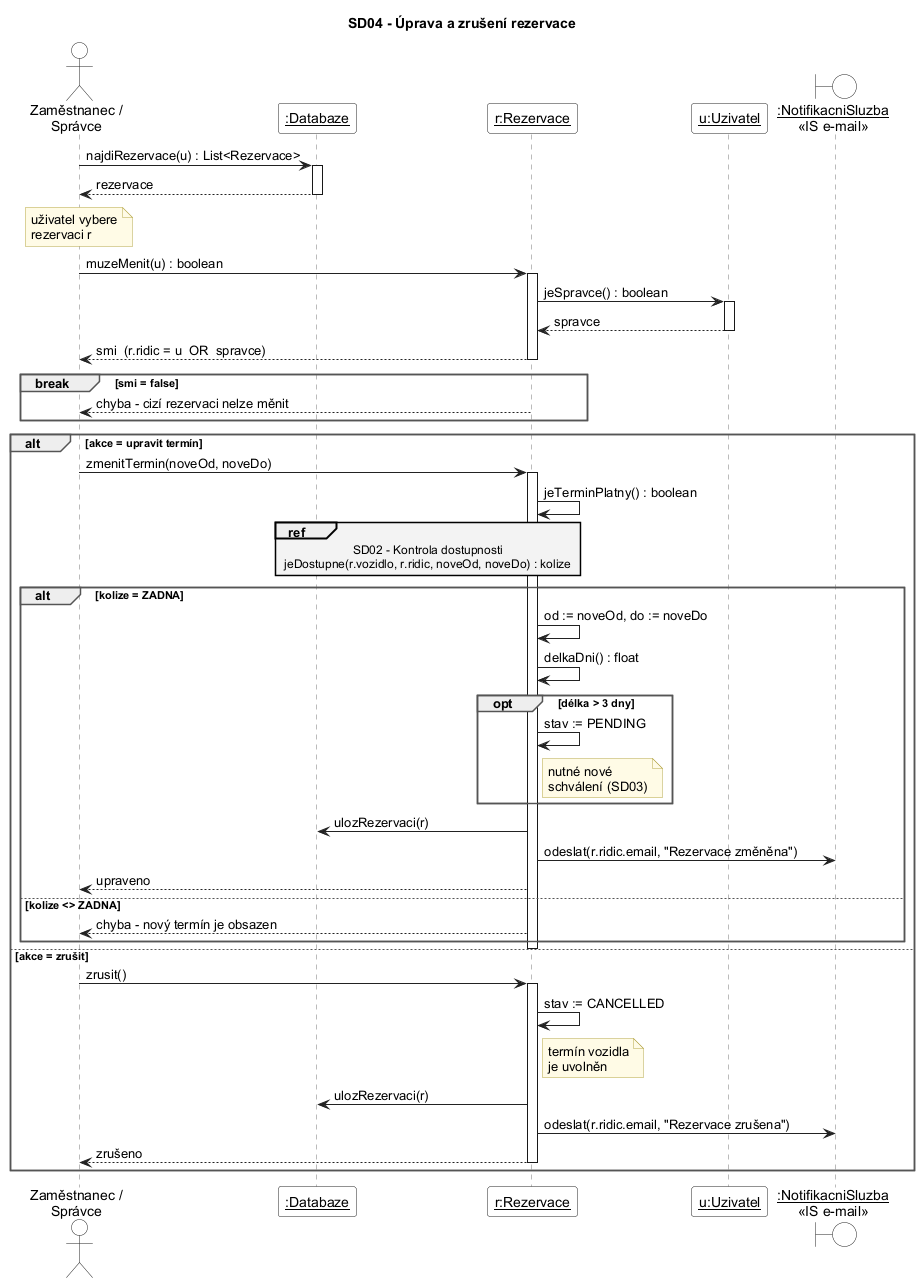

The diagram above was rendered by PlantUML. Its source (embedded in the PNG):
@startuml SD04_UpravaZruseniRezervace
' ============================================================
' SD04 - Úprava a zrušení rezervace
' Use case: Rezervace - „Upravit rezervaci“, „Zrušit rezervaci“
' Třídy: Databaze, Rezervace, Uzivatel, NotifikacniSluzba
' Pravidla:
'   - zaměstnanec smí měnit / rušit jen vlastní rezervaci,
'     správce jakoukoliv
'   - nový termín musí projít kontrolou dostupnosti (SD02)
'   - po změně na > 3 dny jde rezervace znovu ke schválení
'   - zrušení: stav CANCELLED, termín se uvolní
' ============================================================
skinparam defaultFontName Arial
skinparam shadowing false
skinparam ArrowColor #222222
skinparam SequenceLifeLineBorderColor #777777
skinparam ParticipantBackgroundColor #FFFFFF
skinparam ParticipantBorderColor #222222
skinparam ActorBackgroundColor #FFFFFF
skinparam ActorBorderColor #222222
skinparam BoundaryBackgroundColor #FFFFFF
skinparam BoundaryBorderColor #222222
skinparam SequenceGroupBorderColor #555555
skinparam SequenceGroupHeaderFontStyle bold
skinparam SequenceReferenceBackgroundColor #F3F3F3
skinparam NoteBackgroundColor #FFFBE6
skinparam NoteBorderColor #B5A642

title SD04 - Úprava a zrušení rezervace

actor "Zaměstnanec /\nSprávce" as Z
participant "__:Databaze__" as DB
participant "__r:Rezervace__" as R
participant "__u:Uzivatel__" as U
boundary "__:NotifikacniSluzba__\n«IS e-mail»" as NS

Z -> DB : najdiRezervace(u) : List<Rezervace>
activate DB
DB --> Z : rezervace
deactivate DB
note over Z : uživatel vybere\nrezervaci r

Z -> R : muzeMenit(u) : boolean
activate R
R -> U : jeSpravce() : boolean
activate U
U --> R : spravce
deactivate U
R --> Z : smi  (r.ridic = u  OR  spravce)
deactivate R

break smi = false
  Z <-- R : chyba - cizí rezervaci nelze měnit
end

alt akce = upravit termín
  Z -> R : zmenitTermin(noveOd, noveDo)
  activate R
  R -> R : jeTerminPlatny() : boolean
  ref over R, DB : SD02 - Kontrola dostupnosti\njeDostupne(r.vozidlo, r.ridic, noveOd, noveDo) : kolize
  alt kolize = ZADNA
    R -> R : od := noveOd, do := noveDo
    R -> R : delkaDni() : float
    opt délka > 3 dny
      R -> R : stav := PENDING
      note right of R : nutné nové\nschválení (SD03)
    end
    R -> DB : ulozRezervaci(r)
    R -> NS : odeslat(r.ridic.email, "Rezervace změněna")
    R --> Z : upraveno
  else kolize <> ZADNA
    R --> Z : chyba - nový termín je obsazen
  end
  deactivate R
else akce = zrušit
  Z -> R : zrusit()
  activate R
  R -> R : stav := CANCELLED
  note right of R : termín vozidla\nje uvolněn
  R -> DB : ulozRezervaci(r)
  R -> NS : odeslat(r.ridic.email, "Rezervace zrušena")
  R --> Z : zrušeno
  deactivate R
end

@enduml